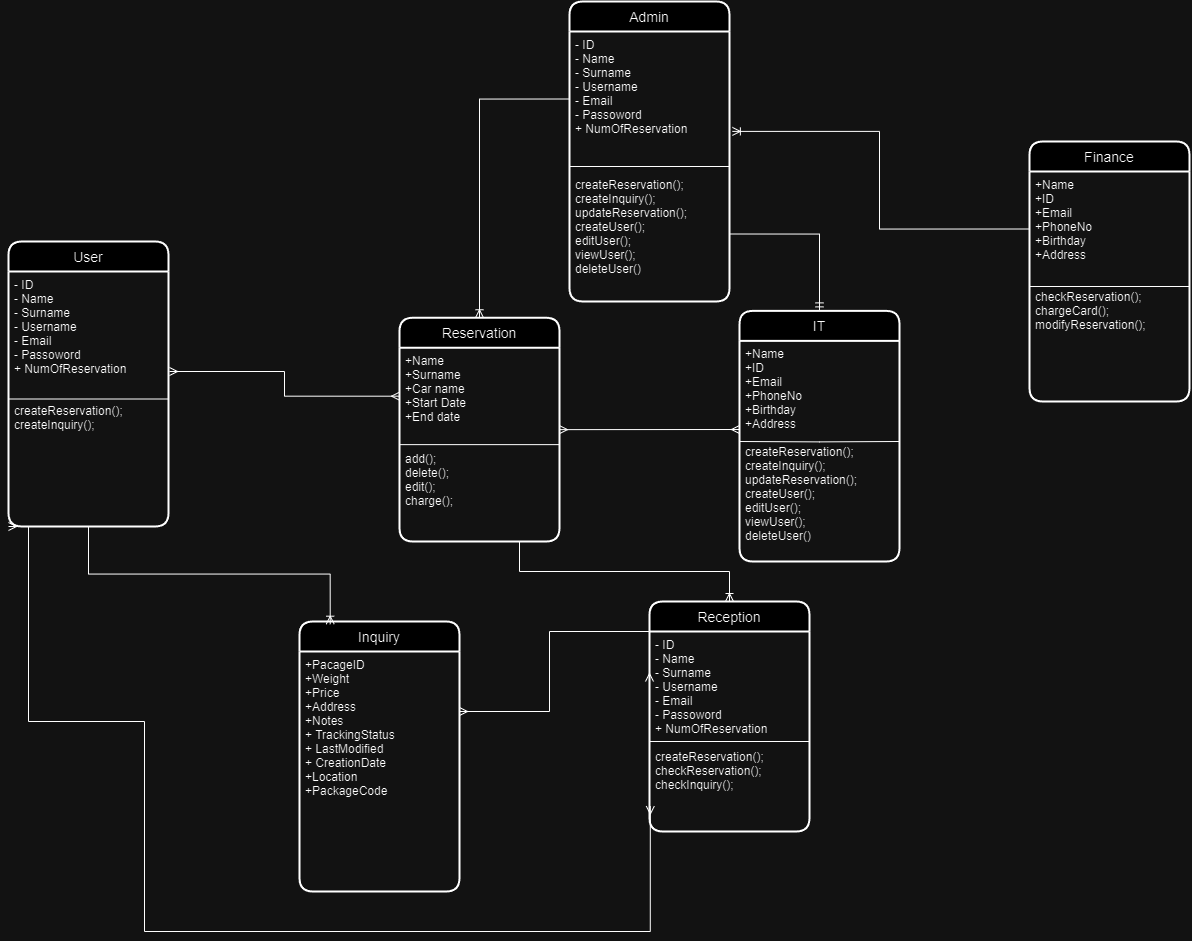

The diagram above was exported from draw.io. Its source (the exported page's mxGraphModel, read from the mxfile embedded in the PNG):
<mxGraphModel dx="1940" dy="1557" grid="1" gridSize="10" guides="1" tooltips="1" connect="1" arrows="1" fold="1" page="1" pageScale="1" pageWidth="583" pageHeight="827" math="0" shadow="0">
  <root>
    <mxCell id="0" />
    <mxCell id="1" parent="0" />
    <mxCell id="ENjwRBAI-jcGrz_hSsPR-33" value="User" style="swimlane;childLayout=stackLayout;horizontal=1;startSize=30;horizontalStack=0;rounded=1;fontSize=14;fontStyle=0;strokeWidth=2;resizeParent=0;resizeLast=1;shadow=0;dashed=0;align=center;" parent="1" vertex="1">
      <mxGeometry x="-451" y="-140" width="160" height="285" as="geometry" />
    </mxCell>
    <mxCell id="ENjwRBAI-jcGrz_hSsPR-34" value="- ID&#10;- Name&#10;- Surname&#10;- Username&#10;- Email&#10;- Passoword&#10;+ NumOfReservation&#10;&#10;&#10;createReservation();&#10;createInquiry();&#10;&#10;" style="align=left;strokeColor=none;fillColor=none;spacingLeft=4;fontSize=12;verticalAlign=top;resizable=0;rotatable=0;part=1;" parent="ENjwRBAI-jcGrz_hSsPR-33" vertex="1">
      <mxGeometry y="30" width="160" height="255" as="geometry" />
    </mxCell>
    <mxCell id="rzVSWUijQeDiYNtiyFBZ-1" value="" style="endArrow=none;html=1;rounded=0;exitX=0;exitY=0.5;exitDx=0;exitDy=0;entryX=1;entryY=0.5;entryDx=0;entryDy=0;" parent="ENjwRBAI-jcGrz_hSsPR-33" source="ENjwRBAI-jcGrz_hSsPR-34" target="ENjwRBAI-jcGrz_hSsPR-34" edge="1">
      <mxGeometry width="50" height="50" relative="1" as="geometry">
        <mxPoint x="421" y="370" as="sourcePoint" />
        <mxPoint x="471" y="320" as="targetPoint" />
      </mxGeometry>
    </mxCell>
    <mxCell id="ENjwRBAI-jcGrz_hSsPR-37" value="Admin" style="swimlane;childLayout=stackLayout;horizontal=1;startSize=30;horizontalStack=0;rounded=1;fontSize=14;fontStyle=0;strokeWidth=2;resizeParent=0;resizeLast=1;shadow=0;dashed=0;align=center;" parent="1" vertex="1">
      <mxGeometry x="110" y="-380" width="160" height="300" as="geometry" />
    </mxCell>
    <mxCell id="ENjwRBAI-jcGrz_hSsPR-38" value="- ID&#10;- Name&#10;- Surname&#10;- Username&#10;- Email&#10;- Passoword&#10;+ NumOfReservation&#10;&#10;&#10;&#10;createReservation();&#10;createInquiry();&#10;updateReservation();&#10;createUser();&#10;editUser();&#10;viewUser();&#10;deleteUser()&#10;&#10;" style="align=left;strokeColor=none;fillColor=none;spacingLeft=4;fontSize=12;verticalAlign=top;resizable=0;rotatable=0;part=1;" parent="ENjwRBAI-jcGrz_hSsPR-37" vertex="1">
      <mxGeometry y="30" width="160" height="270" as="geometry" />
    </mxCell>
    <mxCell id="rzVSWUijQeDiYNtiyFBZ-6" value="" style="endArrow=none;html=1;rounded=0;entryX=1;entryY=0.5;entryDx=0;entryDy=0;exitX=0;exitY=0.5;exitDx=0;exitDy=0;" parent="ENjwRBAI-jcGrz_hSsPR-37" source="ENjwRBAI-jcGrz_hSsPR-38" target="ENjwRBAI-jcGrz_hSsPR-38" edge="1">
      <mxGeometry width="50" height="50" relative="1" as="geometry">
        <mxPoint x="-100" y="220" as="sourcePoint" />
        <mxPoint x="-190" y="-10" as="targetPoint" />
      </mxGeometry>
    </mxCell>
    <mxCell id="ENjwRBAI-jcGrz_hSsPR-39" value="Inquiry" style="swimlane;childLayout=stackLayout;horizontal=1;startSize=30;horizontalStack=0;rounded=1;fontSize=14;fontStyle=0;strokeWidth=2;resizeParent=0;resizeLast=1;shadow=0;dashed=0;align=center;" parent="1" vertex="1">
      <mxGeometry x="-160" y="240" width="160" height="270" as="geometry" />
    </mxCell>
    <mxCell id="ENjwRBAI-jcGrz_hSsPR-40" value="+PacageID&#10;+Weight&#10;+Price&#10;+Address&#10;+Notes&#10;+ TrackingStatus&#10;+ LastModified&#10;+ CreationDate&#10;+Location&#10;+PackageCode" style="align=left;strokeColor=none;fillColor=none;spacingLeft=4;fontSize=12;verticalAlign=top;resizable=0;rotatable=0;part=1;" parent="ENjwRBAI-jcGrz_hSsPR-39" vertex="1">
      <mxGeometry y="30" width="160" height="240" as="geometry" />
    </mxCell>
    <mxCell id="ENjwRBAI-jcGrz_hSsPR-43" value="Finance" style="swimlane;childLayout=stackLayout;horizontal=1;startSize=30;horizontalStack=0;rounded=1;fontSize=14;fontStyle=0;strokeWidth=2;resizeParent=0;resizeLast=1;shadow=0;dashed=0;align=center;" parent="1" vertex="1">
      <mxGeometry x="570" y="-240" width="160" height="260" as="geometry" />
    </mxCell>
    <mxCell id="ENjwRBAI-jcGrz_hSsPR-44" value="+Name&#10;+ID&#10;+Email&#10;+PhoneNo&#10;+Birthday&#10;+Address&#10;&#10;&#10;checkReservation();&#10;chargeCard();&#10;modifyReservation();" style="align=left;strokeColor=none;fillColor=none;spacingLeft=4;fontSize=12;verticalAlign=top;resizable=0;rotatable=0;part=1;" parent="ENjwRBAI-jcGrz_hSsPR-43" vertex="1">
      <mxGeometry y="30" width="160" height="230" as="geometry" />
    </mxCell>
    <mxCell id="rzVSWUijQeDiYNtiyFBZ-2" value="" style="endArrow=none;html=1;rounded=0;exitX=1;exitY=0.5;exitDx=0;exitDy=0;entryX=0;entryY=0.5;entryDx=0;entryDy=0;" parent="ENjwRBAI-jcGrz_hSsPR-43" source="ENjwRBAI-jcGrz_hSsPR-44" target="ENjwRBAI-jcGrz_hSsPR-44" edge="1">
      <mxGeometry width="50" height="50" relative="1" as="geometry">
        <mxPoint x="-600" y="370" as="sourcePoint" />
        <mxPoint x="-550" y="320" as="targetPoint" />
      </mxGeometry>
    </mxCell>
    <mxCell id="ENjwRBAI-jcGrz_hSsPR-45" value="Reservation" style="swimlane;childLayout=stackLayout;horizontal=1;startSize=30;horizontalStack=0;rounded=1;fontSize=14;fontStyle=0;strokeWidth=2;resizeParent=0;resizeLast=1;shadow=0;dashed=0;align=center;" parent="1" vertex="1">
      <mxGeometry x="-60" y="-63.75" width="160" height="223.75" as="geometry" />
    </mxCell>
    <mxCell id="ENjwRBAI-jcGrz_hSsPR-46" value="+Name&#10;+Surname&#10;+Car name&#10;+Start Date&#10;+End date&#10;&#10;&#10;add();&#10;delete();&#10;edit();&#10;charge();" style="align=left;strokeColor=none;fillColor=none;spacingLeft=4;fontSize=12;verticalAlign=top;resizable=0;rotatable=0;part=1;" parent="ENjwRBAI-jcGrz_hSsPR-45" vertex="1">
      <mxGeometry y="30" width="160" height="193.75" as="geometry" />
    </mxCell>
    <mxCell id="rzVSWUijQeDiYNtiyFBZ-8" value="" style="endArrow=none;html=1;rounded=0;entryX=1;entryY=0.5;entryDx=0;entryDy=0;exitX=0;exitY=0.5;exitDx=0;exitDy=0;" parent="ENjwRBAI-jcGrz_hSsPR-45" source="ENjwRBAI-jcGrz_hSsPR-46" target="ENjwRBAI-jcGrz_hSsPR-46" edge="1">
      <mxGeometry width="50" height="50" relative="1" as="geometry">
        <mxPoint x="70" y="93.75" as="sourcePoint" />
        <mxPoint x="120" y="43.75" as="targetPoint" />
      </mxGeometry>
    </mxCell>
    <mxCell id="ENjwRBAI-jcGrz_hSsPR-47" value="IT" style="swimlane;childLayout=stackLayout;horizontal=1;startSize=30;horizontalStack=0;rounded=1;fontSize=14;fontStyle=0;strokeWidth=2;resizeParent=0;resizeLast=1;shadow=0;dashed=0;align=center;" parent="1" vertex="1">
      <mxGeometry x="280" y="-70.62" width="160" height="250.62" as="geometry" />
    </mxCell>
    <mxCell id="ENjwRBAI-jcGrz_hSsPR-48" value="+Name&#10;+ID&#10;+Email&#10;+PhoneNo&#10;+Birthday&#10;+Address&#10;&#10;createReservation();&#10;createInquiry();&#10;updateReservation();&#10;createUser();&#10;editUser();&#10;viewUser();&#10;deleteUser()&#10;" style="align=left;strokeColor=none;fillColor=none;spacingLeft=4;fontSize=12;verticalAlign=top;resizable=0;rotatable=0;part=1;" parent="ENjwRBAI-jcGrz_hSsPR-47" vertex="1">
      <mxGeometry y="30" width="160" height="220.62" as="geometry" />
    </mxCell>
    <mxCell id="rzVSWUijQeDiYNtiyFBZ-7" value="" style="endArrow=none;html=1;rounded=0;" parent="ENjwRBAI-jcGrz_hSsPR-47" edge="1">
      <mxGeometry width="50" height="50" relative="1" as="geometry">
        <mxPoint y="130.62" as="sourcePoint" />
        <mxPoint x="160" y="130.62" as="targetPoint" />
        <Array as="points">
          <mxPoint x="80" y="131" />
        </Array>
      </mxGeometry>
    </mxCell>
    <mxCell id="ENjwRBAI-jcGrz_hSsPR-66" value="Reception" style="swimlane;childLayout=stackLayout;horizontal=1;startSize=30;horizontalStack=0;rounded=1;fontSize=14;fontStyle=0;strokeWidth=2;resizeParent=0;resizeLast=1;shadow=0;dashed=0;align=center;" parent="1" vertex="1">
      <mxGeometry x="190" y="220" width="160" height="230" as="geometry" />
    </mxCell>
    <mxCell id="ENjwRBAI-jcGrz_hSsPR-67" value="- ID&#10;- Name&#10;- Surname&#10;- Username&#10;- Email&#10;- Passoword&#10;+ NumOfReservation&#10;&#10;createReservation();&#10;checkReservation();&#10;checkInquiry();&#10;" style="align=left;strokeColor=none;fillColor=none;spacingLeft=4;fontSize=12;verticalAlign=top;resizable=0;rotatable=0;part=1;" parent="ENjwRBAI-jcGrz_hSsPR-66" vertex="1">
      <mxGeometry y="30" width="160" height="200" as="geometry" />
    </mxCell>
    <mxCell id="rzVSWUijQeDiYNtiyFBZ-5" value="" style="endArrow=none;html=1;rounded=0;entryX=1;entryY=0.5;entryDx=0;entryDy=0;" parent="ENjwRBAI-jcGrz_hSsPR-66" edge="1">
      <mxGeometry width="50" height="50" relative="1" as="geometry">
        <mxPoint y="140" as="sourcePoint" />
        <mxPoint x="160" y="140" as="targetPoint" />
      </mxGeometry>
    </mxCell>
    <mxCell id="ENjwRBAI-jcGrz_hSsPR-70" value="" style="edgeStyle=orthogonalEdgeStyle;fontSize=12;html=1;endArrow=ERoneToMany;rounded=0;exitX=0.5;exitY=1;exitDx=0;exitDy=0;entryX=0.192;entryY=0.01;entryDx=0;entryDy=0;entryPerimeter=0;" parent="1" source="ENjwRBAI-jcGrz_hSsPR-34" target="ENjwRBAI-jcGrz_hSsPR-39" edge="1">
      <mxGeometry width="100" height="100" relative="1" as="geometry">
        <mxPoint x="120" y="360" as="sourcePoint" />
        <mxPoint x="-140" y="250" as="targetPoint" />
      </mxGeometry>
    </mxCell>
    <mxCell id="ENjwRBAI-jcGrz_hSsPR-74" value="" style="edgeStyle=orthogonalEdgeStyle;fontSize=12;html=1;endArrow=ERoneToMany;rounded=0;entryX=1.018;entryY=0.37;entryDx=0;entryDy=0;entryPerimeter=0;exitX=0;exitY=0.25;exitDx=0;exitDy=0;" parent="1" source="ENjwRBAI-jcGrz_hSsPR-44" target="ENjwRBAI-jcGrz_hSsPR-38" edge="1">
      <mxGeometry width="100" height="100" relative="1" as="geometry">
        <mxPoint x="120" y="180" as="sourcePoint" />
        <mxPoint x="220" y="80" as="targetPoint" />
      </mxGeometry>
    </mxCell>
    <mxCell id="ENjwRBAI-jcGrz_hSsPR-79" value="" style="edgeStyle=orthogonalEdgeStyle;fontSize=12;html=1;endArrow=ERoneToMany;rounded=0;entryX=0.5;entryY=0;entryDx=0;entryDy=0;exitX=0;exitY=0.25;exitDx=0;exitDy=0;" parent="1" source="ENjwRBAI-jcGrz_hSsPR-38" target="ENjwRBAI-jcGrz_hSsPR-45" edge="1">
      <mxGeometry width="100" height="100" relative="1" as="geometry">
        <mxPoint x="-150" y="-110" as="sourcePoint" />
        <mxPoint x="-50" y="-210" as="targetPoint" />
      </mxGeometry>
    </mxCell>
    <mxCell id="ENjwRBAI-jcGrz_hSsPR-80" value="" style="fontSize=12;html=1;endArrow=ERmany;startArrow=ERmany;rounded=0;exitX=1;exitY=0.5;exitDx=0;exitDy=0;" parent="1" source="ENjwRBAI-jcGrz_hSsPR-45" edge="1">
      <mxGeometry width="100" height="100" relative="1" as="geometry">
        <mxPoint x="120" y="180" as="sourcePoint" />
        <mxPoint x="280" y="48" as="targetPoint" />
      </mxGeometry>
    </mxCell>
    <mxCell id="ENjwRBAI-jcGrz_hSsPR-89" value="" style="fontSize=12;html=1;endArrow=ERoneToMany;rounded=0;entryX=0.5;entryY=0;entryDx=0;entryDy=0;exitX=0.75;exitY=1;exitDx=0;exitDy=0;edgeStyle=orthogonalEdgeStyle;" parent="1" source="ENjwRBAI-jcGrz_hSsPR-46" target="ENjwRBAI-jcGrz_hSsPR-66" edge="1">
      <mxGeometry width="100" height="100" relative="1" as="geometry">
        <mxPoint x="370" y="100" as="sourcePoint" />
        <mxPoint x="280.0000000000001" y="150.00000000000006" as="targetPoint" />
      </mxGeometry>
    </mxCell>
    <mxCell id="ENjwRBAI-jcGrz_hSsPR-90" value="" style="edgeStyle=orthogonalEdgeStyle;fontSize=12;html=1;endArrow=ERmandOne;rounded=0;exitX=1;exitY=0.75;exitDx=0;exitDy=0;entryX=0.5;entryY=0;entryDx=0;entryDy=0;" parent="1" source="ENjwRBAI-jcGrz_hSsPR-38" target="ENjwRBAI-jcGrz_hSsPR-47" edge="1">
      <mxGeometry width="100" height="100" relative="1" as="geometry">
        <mxPoint x="120" y="110" as="sourcePoint" />
        <mxPoint x="220" y="10" as="targetPoint" />
      </mxGeometry>
    </mxCell>
    <mxCell id="ENjwRBAI-jcGrz_hSsPR-91" value="" style="edgeStyle=orthogonalEdgeStyle;fontSize=12;html=1;endArrow=ERmany;startArrow=ERmany;rounded=0;entryX=0;entryY=0.25;entryDx=0;entryDy=0;" parent="1" target="ENjwRBAI-jcGrz_hSsPR-46" edge="1">
      <mxGeometry width="100" height="100" relative="1" as="geometry">
        <mxPoint x="-290" y="-10" as="sourcePoint" />
        <mxPoint x="220" y="100" as="targetPoint" />
        <Array as="points">
          <mxPoint x="-291" y="-10" />
          <mxPoint x="-175" y="-10" />
          <mxPoint x="-175" y="15" />
        </Array>
      </mxGeometry>
    </mxCell>
    <mxCell id="ENjwRBAI-jcGrz_hSsPR-93" value="" style="edgeStyle=orthogonalEdgeStyle;fontSize=12;html=1;endArrow=ERmany;startArrow=ERmany;rounded=0;exitX=1;exitY=0.25;exitDx=0;exitDy=0;entryX=0;entryY=0.25;entryDx=0;entryDy=0;" parent="1" source="ENjwRBAI-jcGrz_hSsPR-40" target="ENjwRBAI-jcGrz_hSsPR-67" edge="1">
      <mxGeometry width="100" height="100" relative="1" as="geometry">
        <mxPoint x="120" y="250" as="sourcePoint" />
        <mxPoint x="220" y="150" as="targetPoint" />
        <Array as="points">
          <mxPoint x="90" y="330" />
          <mxPoint x="90" y="250" />
          <mxPoint x="190" y="250" />
        </Array>
      </mxGeometry>
    </mxCell>
    <mxCell id="2g9TMdoT32PZJQfEpro_-2" value="" style="edgeStyle=orthogonalEdgeStyle;fontSize=12;html=1;endArrow=ERmany;startArrow=ERmany;rounded=0;entryX=0.005;entryY=0.873;entryDx=0;entryDy=0;exitX=0;exitY=1;exitDx=0;exitDy=0;entryPerimeter=0;" edge="1" parent="1" source="ENjwRBAI-jcGrz_hSsPR-34" target="ENjwRBAI-jcGrz_hSsPR-67">
      <mxGeometry width="100" height="100" relative="1" as="geometry">
        <mxPoint x="-430" y="340" as="sourcePoint" />
        <mxPoint x="-200" y="365" as="targetPoint" />
        <Array as="points">
          <mxPoint x="-431" y="145" />
          <mxPoint x="-431" y="340" />
          <mxPoint x="-315" y="340" />
          <mxPoint x="-315" y="550" />
          <mxPoint x="191" y="550" />
        </Array>
      </mxGeometry>
    </mxCell>
  </root>
</mxGraphModel>